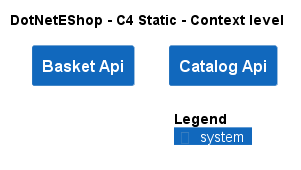

The diagram above was rendered by PlantUML. Its source (embedded in the PNG):
@startuml
!include ..\..\.c4s\C4_Context.puml

AddElementTag("c4interflow:lifecycle:new", $bgColor=green, $fontColor=#ffffff, $borderColor=green, $shadowing="False")
AddElementTag("c4interflow:lifecycle:changed", $bgColor=orange, $fontColor=#ffffff, $borderColor=orange, $shadowing="False")
AddElementTag("c4interflow:lifecycle:removed", $bgColor=red, $fontColor=#ffffff, $borderColor=red, $shadowing="False")

AddRelTag("c4interflow:lifecycle:new", $textColor=green, $lineColor=green)
AddRelTag("c4interflow:lifecycle:changed", $textColor=orange, $lineColor=orange)
AddRelTag("c4interflow:lifecycle:removed", $textColor=red, $lineColor=red)

SHOW_PERSON_PORTRAIT()
LAYOUT_TOP_DOWN()

skinparam linetype polyline

title DotNetEShop - C4 Static - Context level

System(DotNetEShop.SoftwareSystems.BasketApi, "Basket Api", "")
System(DotNetEShop.SoftwareSystems.CatalogApi, "Catalog Api", "")



SHOW_LEGEND()
@enduml